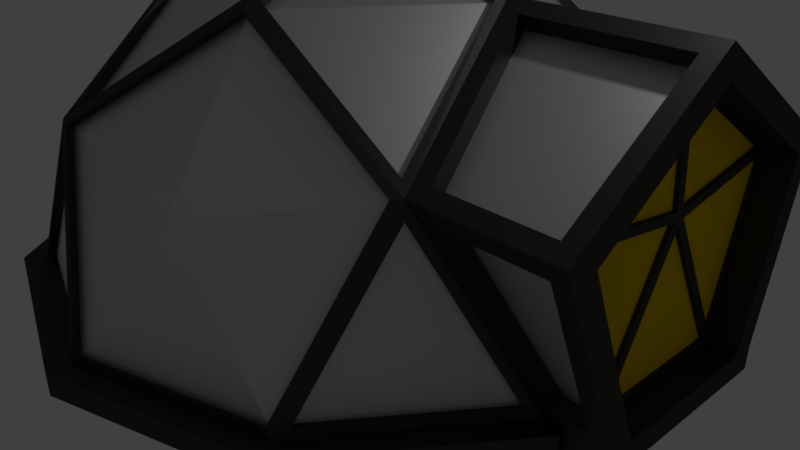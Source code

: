 # Source: hab_igloo.blend  (saved by Blender 2.78.0; exported with 4.5.12 LTS)
import bpy
from mathutils import Matrix  # noqa: F401  (used for matrix-valued properties, if any)

bpy.ops.wm.read_factory_settings(use_empty=True)
scene = bpy.context.scene
scene.name = 'Scene'

# ---- collections
col_collection_1 = bpy.data.collections.new('Collection 1'); scene.collection.children.link(col_collection_1)

# ---- materials (node trees are filled in below, after node groups)
mat_greymetal = bpy.data.materials.new('GreyMetal')
mat_greymetal.alpha_threshold = 0.0
mat_greymetal.roughness = 0.5
mat_whiteside = bpy.data.materials.new('WhiteSide')
mat_whiteside.alpha_threshold = 0.0
mat_whiteside.roughness = 0.5
mat_yellow = bpy.data.materials.new('Yellow')
mat_yellow.alpha_threshold = 0.0
mat_yellow.roughness = 0.5

# ---- material node trees
mat_greymetal.use_nodes = True; mat_greymetal.node_tree.nodes.clear()
_N = mat_greymetal.node_tree.nodes; _L = mat_greymetal.node_tree.links
n0 = _N.new('ShaderNodeOutputMaterial'); n0.name = 'Material Output'; n0.location = (300, 300)
n1 = _N.new('ShaderNodeBsdfAnisotropic'); n1.name = 'Glossy BSDF'; n1.location = (10, 300)
n1.distribution = 'GGX'
n1.inputs[0].default_value = (0.07298, 0.07324, 0.06889, 1.0)
n1.inputs[1].default_value = 0.5855
_L.new(n1.outputs[0], n0.inputs[0])
n0.is_active_output = True
mat_whiteside.use_nodes = True; mat_whiteside.node_tree.nodes.clear()
_N = mat_whiteside.node_tree.nodes; _L = mat_whiteside.node_tree.links
n0 = _N.new('ShaderNodeOutputMaterial'); n0.name = 'Material Output'; n0.location = (300, 300)
n1 = _N.new('ShaderNodeBsdfAnisotropic'); n1.name = 'Glossy BSDF'; n1.location = (10, 300)
n1.distribution = 'GGX'
n1.inputs[1].default_value = 0.5855
_L.new(n1.outputs[0], n0.inputs[0])
n0.is_active_output = True
mat_yellow.use_nodes = True; mat_yellow.node_tree.nodes.clear()
_N = mat_yellow.node_tree.nodes; _L = mat_yellow.node_tree.links
n0 = _N.new('ShaderNodeOutputMaterial'); n0.name = 'Material Output'; n0.location = (300, 300)
n1 = _N.new('ShaderNodeBsdfDiffuse'); n1.name = 'Diffuse BSDF'; n1.location = (10, 300)
n1.inputs[0].default_value = (0.8, 0.5131, 0.009034, 1.0)
_L.new(n1.outputs[0], n0.inputs[0])
n0.is_active_output = True

# ---- world
world_world = bpy.data.worlds.new('World'); scene.world = world_world
world_world.color = (0.05088, 0.05088, 0.05088)
world_world.use_sun_shadow = False
world_world.sun_shadow_jitter_overblur = 0.0
world_world.cycles.sampling_method = 'MANUAL'

# ---- cameras
cam_camera = bpy.data.cameras.new('Camera')
cam_camera.clip_end = 100.0
cam_camera.lens = 35.0
cam_camera.sensor_width = 32.0
cam_camera.sensor_height = 18.0
cam_camera.ortho_scale = 7.314
cam_camera.dof.focus_distance = 0.0

# ---- lights
light_lamp = bpy.data.lights.new('Lamp', 'POINT')
light_lamp.transmission_factor = 0.0
light_lamp.cutoff_distance = 30.0
light_lamp.energy = 100.0
light_lamp.shadow_buffer_clip_start = 1.001
light_lamp.shadow_soft_size = 0.1
light_lamp.shadow_maximum_resolution = 0.006
light_lamp.use_absolute_resolution = True

# ---- meshes
me_icosphere = bpy.data.meshes.new('Icosphere')
me_icosphere.from_pydata([(2.335, -2.995, 0.3126), (-1.561, -1.224, 3.522), (-1.646, 1.107, 3.522), (0.5438, 1.908, 3.522), (-0.1669, 0.0, 4.135), (3.649, -1.353, 0.3313), (3.649, 1.353, 0.3313), (-0.1589, -3.889, 0.3313), (2.414, -3.053, 0.3313), (-3.747, -1.05, 0.3313), (-2.157, -3.239, 0.3313), (-2.157, 3.239, 0.3313), (-3.747, 1.05, 0.3313), (2.414, 3.053, 0.3313), (-0.1589, 3.889, 0.3313), (2.597, -1.887, 2.436), (-0.9918, -3.053, 2.436), (-3.21, 0.0, 2.436), (-0.9918, 3.053, 2.436), (2.597, 1.887, 2.436), (0.7197, -1.891, 3.61), (2.021, -0.1002, 3.61), (-1.694, -1.107, 3.61), (-1.694, 1.107, 3.61), (0.5292, 1.953, 3.61), (4.015, -1.305, 0.2331), (4.015, 1.305, 0.2331), (-1.578e-09, -4.222, 0.2331), (2.482, -3.416, 0.2331), (-4.015, -1.305, 0.2331), (-2.482, -3.416, 0.2331), (-2.482, 3.416, 0.2331), (-4.015, 1.305, 0.2331), (2.482, 3.416, 0.2331), (-1.578e-09, 4.222, 0.2331), (4.015, -1.305, -0.03566), (4.015, 1.305, -0.03566), (-1.578e-09, -4.222, -0.03566), (2.482, -3.416, -0.03566), (-4.015, -1.305, -0.03566), (-2.482, -3.416, -0.03566), (-2.482, 3.416, -0.03566), (-4.015, 1.305, -0.03566), (2.482, 3.416, -0.03566), (-1.578e-09, 4.222, -0.03566), (2.021, 0.1002, 3.61), (0.5292, -1.953, 3.61), (-0.05157, 0.1587, 4.135), (0.135, -0.09809, 4.135), (-1.576, -1.269, 3.61), (-1.576, 1.269, 3.61), (-3.406, 0.0, 2.119), (2.756, -2.002, 2.119), (0.6433, -1.98, 3.602), (0.135, 0.09809, 4.135), (-0.05157, -0.1587, 4.135), (-1.684, -1.224, 3.602), (-1.684, 1.224, 3.602), (0.7197, 1.891, 3.61), (-1.053, 3.239, 2.119), (-1.053, -3.239, 2.119), (2.344, -0.1677, 3.493), (0.0, 0.0, 4.193), (0.6433, 1.98, 3.602), (2.756, 2.002, 2.119), (4.503, 0.9414, 0.2829), (4.418, 1.639, 2.201), (4.503, -0.9414, 0.2829), (4.418, -1.639, 2.201), (4.407, 0.0, 3.266), (3.893, 1.292, 0.4211), (2.643, 2.068, 2.306), (2.328, 3.204, 0.2331), (0.0, 3.96, 0.2331), (-1.041, 3.204, 2.315), (-2.328, 3.204, 0.2331), (-3.766, 1.224, 0.2331), (-3.369, 0.0, 2.315), (-3.766, -1.224, 0.2331), (-2.328, -3.204, 0.2331), (-1.041, -3.204, 2.315), (0.0, -3.96, 0.2331), (2.328, -3.204, 0.2331), (2.878, -1.812, 2.424), (3.893, -1.292, 0.4211), (0.6718, 2.068, 3.525), (3.04, 1.912, 2.127), (-0.9233, 3.226, 2.306), (-1.15, 3.153, 2.306), (-1.759, 1.278, 3.525), (-3.354, 0.1189, 2.306), (-3.354, -0.1189, 2.306), (-1.759, -1.278, 3.525), (-1.15, -3.153, 2.306), (2.267, 3.226, 0.3343), (0.06252, 3.943, 0.3343), (-2.368, 3.153, 0.3343), (-3.73, 1.278, 0.3343), (-3.73, -1.278, 0.3343), (-2.368, -3.153, 0.3343), (0.6718, -2.068, 3.525), (-0.9233, -3.226, 2.306), (2.643, -2.068, 2.306), (0.06252, -3.943, 0.3343), (2.267, -3.226, 0.3343), (3.766, 1.224, -0.0409), (4.5, 1.224, -0.0409), (3.766, -1.224, -0.0409), (4.5, -1.224, -0.0409), (4.18, -0.1677, 3.493), (4.205, 1.912, 2.127), (4.195, -1.812, 2.424), (4.29, 1.292, 0.4211), (4.29, -1.292, 0.4211), (4.17, 0.8571, 0.3266), (4.5, -0.9414, 0.2414), (4.5, 0.9414, 0.2414), (4.144, -0.04998, 2.054), (4.088, 1.496, 2.228), (4.17, -0.8571, 0.3266), (4.088, -1.496, 2.228), (4.079, -0.04998, 3.168), (4.168, -0.9414, 0.235), (4.168, 0.9414, 0.235), (4.167, 0.9322, 0.3976), (4.167, -0.9322, 0.3976), (4.147, -0.07925, 1.957), (4.15, 0.0, 1.894), (4.09, -1.564, 2.136), (4.079, 0.04998, 3.168), (4.09, 1.564, 2.136), (4.171, -0.9414, 0.2766), (4.147, 0.07925, 1.957), (4.144, 0.04998, 2.054), (4.086, -1.639, 2.195), (4.075, 0.0, 3.26), (4.171, 0.9414, 0.2766), (4.149, 0.0, 1.998), (4.086, 1.639, 2.195), (4.12, 0.8571, 0.3247), (4.1, -3.727e-11, 1.892), (4.12, -0.8571, 0.3247), (4.094, -0.04998, 2.052), (4.038, -1.496, 2.226), (4.029, -0.04998, 3.166), (4.038, 1.496, 2.226), (4.094, 0.04998, 2.052), (4.097, -0.07925, 1.955), (4.117, -0.9322, 0.3956), (4.04, -1.564, 2.134), (4.029, 0.04998, 3.166), (4.117, 0.9322, 0.3956), (4.097, 0.07925, 1.955), (4.04, 1.564, 2.134), (2.239, -3.141, 0.2896), (1.067, -3.284, 1.959), (2.616, -1.983, 2.261), (0.6441, -1.983, 3.48), (0.03489, -3.858, 0.2896), (-0.951, -3.141, 2.261), (2.676, -1.944, 2.1), (3.57, -1.295, 0.3126), (-2.127, -3.146, 0.3126), (-1.022, -3.146, 2.1), (-0.1286, -3.795, 0.3126), (-2.296, -3.1, 0.2896), (-1.077, -3.1, 2.261), (-1.686, -1.225, 3.48), (-3.658, -1.225, 0.2896), (-3.282, -0.06636, 2.261), (0.5438, -1.908, 3.522), (-0.03689, -0.1135, 4.047), (-0.9772, -3.007, 2.348), (0.6813, -1.863, 3.522), (1.982, -0.07226, 3.522), (0.09658, -0.07017, 4.047), (2.558, -1.859, 2.348), (1.982, 0.07226, 3.522), (0.6813, 1.863, 3.522), (0.09658, 0.07017, 4.047), (2.558, 1.859, 2.348), (3.57, 1.295, 0.3126), (2.676, 1.944, 2.1), (2.335, 2.995, 0.3126), (0.03489, 3.858, 0.2896), (1.067, 3.284, 1.959), (-0.951, 3.141, 2.261), (0.6441, 1.983, 3.48), (2.239, 3.141, 0.2896), (2.616, 1.983, 2.261), (-1.561, 1.224, 3.522), (-0.03689, 0.1135, 4.047), (-0.9772, 3.007, 2.348), (-0.1286, 3.795, 0.3126), (-1.022, 3.146, 2.1), (-2.127, 3.146, 0.3126), (-3.658, 1.225, 0.2896), (-2.793, 2.029, 1.959), (-3.282, 0.06636, 2.261), (-1.686, 1.225, 3.48), (-2.296, 3.1, 0.2896), (-1.077, 3.1, 2.261), (-1.646, -1.107, 3.522), (-0.1194, 0.0, 4.047), (-3.162, 0.0, 2.348), (-3.649, 1.05, 0.3126), (-3.308, 0.0, 2.1), (-3.649, -1.05, 0.3126), (-2.223, -3.048, 0.2448), (-2.721, -1.977, 1.915), (-1.005, -3.048, 2.217), (-1.614, -1.173, 3.435), (-3.586, -1.173, 0.2448), (-3.209, -0.01378, 2.217), (4.195, 1.812, 2.424), (2.878, 1.812, 2.424), (3.766, 1.224, 0.2331), (4.5, 1.224, 0.2331), (4.18, 0.1677, 3.493), (2.344, 0.1677, 3.493), (4.205, -1.912, 2.127), (3.04, -1.912, 2.127), (4.396, 1.98, 2.315), (2.725, 1.98, 2.315), (4.379, 0.0, 3.602), (2.082, 0.0, 3.602), (4.396, -1.98, 2.315), (2.725, -1.98, 2.315), (3.766, -1.224, 0.2331), (4.5, -1.224, 0.2331), (4.18, -0.05872, 3.325), (2.344, -0.05872, 3.325), (4.195, -1.703, 2.256), (2.878, -1.703, 2.256), (4.205, -1.724, 2.195), (3.04, -1.724, 2.195), (3.893, -1.104, 0.4894), (4.29, -1.104, 0.4894), (4.195, 1.703, 2.256), (2.878, 1.703, 2.256), (4.18, 0.05872, 3.325), (2.344, 0.05872, 3.325), (4.205, 1.724, 2.195), (3.04, 1.724, 2.195), (3.893, 1.104, 0.4894), (4.29, 1.104, 0.4894)], [], [(100, 101, 159, 157), (91, 98, 168, 169), (88, 96, 200, 201), (87, 85, 187, 186), (86, 110, 242, 243), (54, 45, 177, 179), (45, 19, 180, 177), (94, 95, 184, 188), (50, 47, 191, 190), (24, 18, 192, 3), (90, 89, 199, 198), (4, 23, 2, 203), (17, 22, 202, 204), (98, 99, 165, 168), (16, 46, 170, 172), (46, 55, 171, 170), (101, 103, 158, 159), (48, 20, 173, 175), (15, 21, 174, 176), (219, 218, 240, 241), (229, 228, 107, 108), (13, 64, 182, 183), (95, 87, 186, 184), (85, 71, 189, 187), (11, 59, 194, 195), (97, 90, 198, 196), (89, 88, 201, 199), (9, 51, 206, 207), (93, 92, 167, 166), (99, 93, 166, 165), (7, 60, 163, 164), (103, 104, 154, 158), (102, 100, 157, 156), (5, 52, 160, 161), (111, 109, 230, 232), (71, 94, 188, 189), (96, 97, 196, 200), (92, 91, 169, 167), (104, 102, 156, 154), (221, 84, 236, 235), (82, 81, 27, 28), (72, 216, 26, 33), (73, 72, 33, 34), (216, 228, 25, 26), (76, 75, 31, 32), (228, 82, 28, 25), (81, 79, 30, 27), (79, 78, 29, 30), (78, 76, 32, 29), (75, 73, 34, 31), (34, 33, 43, 44), (29, 32, 42, 39), (26, 25, 35, 36), (32, 31, 41, 42), (27, 30, 40, 37), (33, 26, 36, 43), (30, 29, 39, 40), (25, 28, 38, 35), (31, 34, 44, 41), (28, 27, 37, 38), (48, 21, 225, 62), (20, 48, 62, 53), (4, 22, 56, 62), (23, 4, 62, 57), (17, 23, 57, 77), (22, 17, 77, 56), (15, 20, 53, 227), (21, 15, 227, 225), (55, 46, 53, 62), (49, 55, 62, 56), (47, 50, 57, 62), (24, 47, 62, 63), (18, 24, 63, 74), (50, 18, 74, 57), (16, 49, 56, 80), (46, 16, 80, 53), (45, 54, 62, 225), (54, 58, 63, 62), (19, 45, 225, 223), (58, 19, 223, 63), (116, 65, 136, 123), (69, 68, 134, 135), (68, 67, 131, 134), (67, 115, 122, 131), (66, 69, 135, 138), (6, 64, 223, 216), (13, 6, 216, 72), (64, 13, 72, 223), (14, 59, 74, 73), (11, 14, 73, 75), (59, 11, 75, 74), (12, 51, 77, 76), (9, 12, 76, 78), (51, 9, 78, 77), (10, 60, 80, 79), (7, 10, 79, 81), (60, 7, 81, 80), (8, 52, 227, 82), (5, 8, 82, 228), (52, 5, 228, 227), (71, 85, 63, 223), (85, 87, 74, 63), (88, 89, 57, 74), (89, 90, 77, 57), (91, 92, 56, 77), (92, 93, 80, 56), (94, 71, 223, 72), (87, 95, 73, 74), (96, 88, 74, 75), (90, 97, 76, 77), (98, 91, 77, 78), (93, 99, 79, 80), (95, 94, 72, 73), (97, 96, 75, 76), (99, 98, 78, 79), (101, 100, 53, 80), (100, 102, 227, 53), (103, 101, 80, 81), (102, 104, 82, 227), (104, 103, 81, 82), (65, 66, 138, 136), (216, 217, 106, 105), (228, 216, 105, 107), (69, 66, 222, 224), (68, 69, 224, 226), (66, 65, 217, 222), (67, 68, 226, 229), (116, 115, 108, 106), (115, 67, 229, 108), (65, 116, 106, 217), (127, 119, 141, 140), (129, 133, 146, 150), (114, 127, 140, 139), (126, 128, 149, 147), (125, 126, 147, 148), (136, 131, 122, 123), (115, 116, 123, 122), (127, 114, 136, 137), (119, 127, 137, 131), (117, 120, 134, 137), (121, 117, 137, 135), (114, 119, 131, 136), (120, 121, 135, 134), (118, 133, 137, 138), (126, 125, 131, 137), (128, 126, 137, 134), (133, 129, 135, 137), (129, 118, 138, 135), (125, 128, 134, 131), (124, 132, 137, 136), (132, 130, 138, 137), (130, 124, 136, 138), (146, 145, 150), (143, 142, 144), (151, 153, 152), (148, 147, 149), (141, 139, 140), (118, 129, 150, 145), (132, 124, 151, 152), (120, 117, 142, 143), (128, 125, 148, 149), (130, 132, 152, 153), (117, 121, 144, 142), (124, 130, 153, 151), (119, 114, 139, 141), (133, 118, 145, 146), (121, 120, 143, 144), (155, 156, 157), (159, 155, 157), (158, 155, 159), (154, 156, 155), (158, 154, 155), (0, 161, 160), (8, 5, 161, 0), (52, 8, 0, 160), (162, 164, 163), (10, 7, 164, 162), (60, 10, 162, 163), (166, 167, 211, 210), (165, 166, 210, 208), (167, 169, 213, 211), (169, 168, 212, 213), (168, 165, 208, 212), (1, 170, 171), (1, 172, 170), (55, 49, 1, 171), (49, 16, 172, 1), (173, 174, 175), (173, 176, 174), (20, 15, 176, 173), (21, 48, 175, 174), (177, 178, 179), (177, 180, 178), (19, 58, 178, 180), (58, 54, 179, 178), (181, 183, 182), (6, 13, 183, 181), (64, 6, 181, 182), (185, 186, 187), (189, 185, 187), (188, 185, 189), (184, 186, 185), (188, 184, 185), (3, 190, 191), (3, 192, 190), (18, 50, 190, 192), (47, 24, 3, 191), (193, 195, 194), (14, 11, 195, 193), (59, 14, 193, 194), (197, 198, 199), (201, 197, 199), (200, 197, 201), (196, 198, 197), (200, 196, 197), (2, 202, 203), (2, 204, 202), (23, 17, 204, 2), (22, 4, 203, 202), (205, 207, 206), (12, 9, 207, 205), (51, 12, 205, 206), (209, 210, 211), (213, 209, 211), (212, 209, 213), (208, 210, 209), (212, 208, 209), (110, 86, 223, 222), (70, 112, 217, 216), (61, 109, 224, 225), (111, 83, 227, 226), (83, 61, 225, 227), (86, 70, 216, 223), (109, 111, 226, 224), (112, 110, 222, 217), (215, 214, 222, 223), (218, 219, 225, 224), (221, 220, 226, 227), (113, 84, 228, 229), (219, 215, 223, 225), (84, 221, 227, 228), (214, 218, 224, 222), (220, 113, 229, 226), (231, 233, 232, 230), (61, 83, 233, 231), (109, 61, 231, 230), (83, 111, 232, 233), (235, 236, 237, 234), (84, 113, 237, 236), (220, 221, 235, 234), (113, 220, 234, 237), (239, 241, 240, 238), (218, 214, 238, 240), (215, 219, 241, 239), (214, 215, 239, 238), (244, 243, 242, 245), (110, 112, 245, 242), (70, 86, 243, 244), (112, 70, 244, 245)])
me_icosphere.polygons.foreach_set('material_index', [0, 0, 0, 0, 0, 0, 0, 0, 0, 0, 0, 0, 0, 0, 0, 0, 0, 0, 0, 0, 0, 0, 0, 0, 0, 0, 0, 0, 0, 0, 0, 0, 0, 0, 0, 0, 0, 0, 0, 0, 0, 0, 0, 0, 0, 0, 0, 0, 0, 0, 0, 0, 0, 0, 0, 0, 0, 0, 0, 0, 0, 0, 0, 0, 0, 0, 0, 0, 0, 0, 0, 0, 0, 0, 0, 0, 0, 0, 0, 0, 0, 0, 0, 0, 0, 0, 0, 0, 0, 0, 0, 0, 0, 0, 0, 0, 0, 0, 0, 0, 0, 0, 0, 0, 0, 0, 0, 0, 0, 0, 0, 0, 0, 0, 0, 0, 0, 0, 0, 0, 0, 0, 0, 0, 0, 0, 0, 0, 0, 0, 0, 0, 0, 0, 0, 0, 0, 0, 0, 0, 0, 0, 0, 0, 0, 0, 0, 0, 0, 0, 0, 0, 2, 2, 2, 2, 2, 0, 0, 0, 0, 0, 0, 0, 0, 0, 0, 1, 1, 1, 1, 1, 1, 0, 0, 1, 0, 0, 0, 0, 0, 0, 0, 1, 1, 0, 0, 1, 1, 0, 0, 1, 1, 0, 0, 1, 0, 0, 1, 1, 1, 1, 1, 1, 1, 0, 0, 1, 0, 0, 1, 1, 1, 1, 1, 1, 1, 0, 0, 1, 0, 0, 1, 1, 1, 1, 1, 0, 0, 0, 0, 0, 0, 0, 0, 0, 0, 0, 0, 0, 0, 0, 0, 1, 0, 0, 0, 1, 0, 0, 0, 1, 0, 0, 0, 1, 0, 0, 0])
me_icosphere.materials.append(mat_greymetal)
me_icosphere.materials.append(mat_whiteside)
me_icosphere.materials.append(mat_yellow)
me_icosphere.use_remesh_preserve_volume = False
me_icosphere.use_remesh_preserve_attributes = False
me_icosphere.use_mirror_vertex_groups = False
me_icosphere.update()

# ---- objects
ob_icosphere = bpy.data.objects.new('Icosphere', me_icosphere)
ob_lamp = bpy.data.objects.new('Lamp', light_lamp)
ob_camera = bpy.data.objects.new('Camera', cam_camera)

# ---- transforms, parenting, visibility, modifiers, constraints
ob_icosphere.location = (0.0, 0.0, 0.0)
ob_icosphere.lineart.crease_threshold = 0.0
ob_lamp.location = (4.076, 1.005, 5.904)
ob_lamp.rotation_euler = (0.6503, 0.05522, 1.866)
ob_lamp.lock_rotations_4d = False
ob_lamp.empty_display_type = 'ARROWS'
ob_lamp.color = (0.0, 0.0, 0.0, 0.0)
ob_lamp.lineart.crease_threshold = 0.0
ob_camera.location = (7.481, -6.508, 5.344)
ob_camera.rotation_euler = (1.109, 0.0, 0.8149)
ob_camera.lock_rotations_4d = False
ob_camera.empty_display_type = 'ARROWS'
ob_camera.color = (0.0, 0.0, 0.0, 0.0)
ob_camera.display_type = 'WIRE'
ob_camera.lineart.crease_threshold = 0.0

# ---- collection membership
col_collection_1.objects.link(ob_icosphere)
col_collection_1.objects.link(ob_lamp)
col_collection_1.objects.link(ob_camera)

# ---- scene / render settings (as saved in the file)
scene.camera = ob_camera
scene.frame_start = 1; scene.frame_end = 250; scene.frame_set(1)
scene.render.engine = 'CYCLES'
scene.render.resolution_percentage = 50
scene.render.dither_intensity = 0.0
scene.cycles.use_denoising = False
scene.cycles.samples = 128
scene.cycles.sampling_pattern = 'TABULATED_SOBOL'
scene.cycles.light_sampling_threshold = 0.0
scene.cycles.use_adaptive_sampling = False
scene.cycles.use_light_tree = False
scene.cycles.blur_glossy = 0.0
scene.cycles.sample_clamp_indirect = 0.0
scene.view_settings.view_transform = 'Standard'
bpy.context.view_layer.update()
